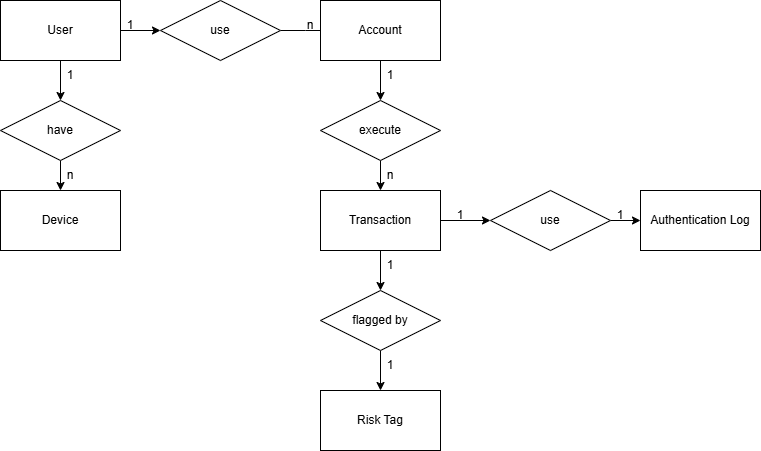

The diagram above was exported from draw.io. Its source (the exported page's mxGraphModel, read from the mxfile embedded in the PNG):
<mxGraphModel dx="869" dy="538" grid="1" gridSize="10" guides="1" tooltips="1" connect="1" arrows="1" fold="1" page="1" pageScale="1" pageWidth="1920" pageHeight="1200" math="0" shadow="0">
  <root>
    <mxCell id="0" />
    <mxCell id="1" parent="0" />
    <mxCell id="x4ErivatKKywTWl6pLnN-2" style="edgeStyle=orthogonalEdgeStyle;rounded=0;orthogonalLoop=1;jettySize=auto;html=1;entryX=0;entryY=0.5;entryDx=0;entryDy=0;" edge="1" parent="1" source="x4ErivatKKywTWl6pLnN-1" target="x4ErivatKKywTWl6pLnN-3">
      <mxGeometry relative="1" as="geometry">
        <mxPoint x="250" y="580" as="targetPoint" />
      </mxGeometry>
    </mxCell>
    <mxCell id="x4ErivatKKywTWl6pLnN-8" style="edgeStyle=orthogonalEdgeStyle;rounded=0;orthogonalLoop=1;jettySize=auto;html=1;" edge="1" parent="1" source="x4ErivatKKywTWl6pLnN-1" target="x4ErivatKKywTWl6pLnN-9">
      <mxGeometry relative="1" as="geometry">
        <mxPoint x="140" y="640" as="targetPoint" />
      </mxGeometry>
    </mxCell>
    <mxCell id="x4ErivatKKywTWl6pLnN-1" value="User" style="rounded=0;whiteSpace=wrap;html=1;" vertex="1" parent="1">
      <mxGeometry x="80" y="550" width="120" height="60" as="geometry" />
    </mxCell>
    <mxCell id="x4ErivatKKywTWl6pLnN-4" style="edgeStyle=orthogonalEdgeStyle;rounded=0;orthogonalLoop=1;jettySize=auto;html=1;" edge="1" parent="1" source="x4ErivatKKywTWl6pLnN-3">
      <mxGeometry relative="1" as="geometry">
        <mxPoint x="410" y="580" as="targetPoint" />
      </mxGeometry>
    </mxCell>
    <mxCell id="x4ErivatKKywTWl6pLnN-3" value="use" style="rhombus;whiteSpace=wrap;html=1;" vertex="1" parent="1">
      <mxGeometry x="240" y="550" width="120" height="60" as="geometry" />
    </mxCell>
    <mxCell id="x4ErivatKKywTWl6pLnN-6" style="edgeStyle=orthogonalEdgeStyle;rounded=0;orthogonalLoop=1;jettySize=auto;html=1;entryX=0.5;entryY=0;entryDx=0;entryDy=0;" edge="1" parent="1" source="x4ErivatKKywTWl6pLnN-5" target="x4ErivatKKywTWl6pLnN-7">
      <mxGeometry relative="1" as="geometry">
        <mxPoint x="470" y="640" as="targetPoint" />
      </mxGeometry>
    </mxCell>
    <mxCell id="x4ErivatKKywTWl6pLnN-5" value="Account" style="rounded=0;whiteSpace=wrap;html=1;" vertex="1" parent="1">
      <mxGeometry x="400" y="550" width="120" height="60" as="geometry" />
    </mxCell>
    <mxCell id="x4ErivatKKywTWl6pLnN-13" style="edgeStyle=orthogonalEdgeStyle;rounded=0;orthogonalLoop=1;jettySize=auto;html=1;exitX=0.5;exitY=1;exitDx=0;exitDy=0;entryX=0.5;entryY=0;entryDx=0;entryDy=0;" edge="1" parent="1" source="x4ErivatKKywTWl6pLnN-7" target="x4ErivatKKywTWl6pLnN-12">
      <mxGeometry relative="1" as="geometry" />
    </mxCell>
    <mxCell id="x4ErivatKKywTWl6pLnN-7" value="execute" style="rhombus;whiteSpace=wrap;html=1;" vertex="1" parent="1">
      <mxGeometry x="400" y="650" width="120" height="60" as="geometry" />
    </mxCell>
    <mxCell id="x4ErivatKKywTWl6pLnN-10" style="edgeStyle=orthogonalEdgeStyle;rounded=0;orthogonalLoop=1;jettySize=auto;html=1;" edge="1" parent="1" source="x4ErivatKKywTWl6pLnN-9" target="x4ErivatKKywTWl6pLnN-11">
      <mxGeometry relative="1" as="geometry">
        <mxPoint x="140" y="730" as="targetPoint" />
      </mxGeometry>
    </mxCell>
    <mxCell id="x4ErivatKKywTWl6pLnN-9" value="have" style="rhombus;whiteSpace=wrap;html=1;" vertex="1" parent="1">
      <mxGeometry x="80" y="650" width="120" height="60" as="geometry" />
    </mxCell>
    <mxCell id="x4ErivatKKywTWl6pLnN-11" value="Device" style="rounded=0;whiteSpace=wrap;html=1;" vertex="1" parent="1">
      <mxGeometry x="80" y="740" width="120" height="60" as="geometry" />
    </mxCell>
    <mxCell id="x4ErivatKKywTWl6pLnN-19" style="edgeStyle=orthogonalEdgeStyle;rounded=0;orthogonalLoop=1;jettySize=auto;html=1;exitX=0.5;exitY=1;exitDx=0;exitDy=0;entryX=0.5;entryY=0;entryDx=0;entryDy=0;" edge="1" parent="1" source="x4ErivatKKywTWl6pLnN-12" target="x4ErivatKKywTWl6pLnN-16">
      <mxGeometry relative="1" as="geometry" />
    </mxCell>
    <mxCell id="x4ErivatKKywTWl6pLnN-21" style="edgeStyle=orthogonalEdgeStyle;rounded=0;orthogonalLoop=1;jettySize=auto;html=1;exitX=1;exitY=0.5;exitDx=0;exitDy=0;entryX=0;entryY=0.5;entryDx=0;entryDy=0;" edge="1" parent="1" source="x4ErivatKKywTWl6pLnN-12" target="x4ErivatKKywTWl6pLnN-17">
      <mxGeometry relative="1" as="geometry" />
    </mxCell>
    <mxCell id="x4ErivatKKywTWl6pLnN-12" value="Transaction" style="rounded=0;whiteSpace=wrap;html=1;" vertex="1" parent="1">
      <mxGeometry x="400" y="740" width="120" height="60" as="geometry" />
    </mxCell>
    <mxCell id="x4ErivatKKywTWl6pLnN-14" value="Risk Tag" style="rounded=0;whiteSpace=wrap;html=1;" vertex="1" parent="1">
      <mxGeometry x="400" y="940" width="120" height="60" as="geometry" />
    </mxCell>
    <mxCell id="x4ErivatKKywTWl6pLnN-15" value="Authentication Log" style="rounded=0;whiteSpace=wrap;html=1;" vertex="1" parent="1">
      <mxGeometry x="720" y="740" width="120" height="60" as="geometry" />
    </mxCell>
    <mxCell id="x4ErivatKKywTWl6pLnN-20" style="edgeStyle=orthogonalEdgeStyle;rounded=0;orthogonalLoop=1;jettySize=auto;html=1;exitX=0.5;exitY=1;exitDx=0;exitDy=0;entryX=0.5;entryY=0;entryDx=0;entryDy=0;" edge="1" parent="1" source="x4ErivatKKywTWl6pLnN-16" target="x4ErivatKKywTWl6pLnN-14">
      <mxGeometry relative="1" as="geometry" />
    </mxCell>
    <mxCell id="x4ErivatKKywTWl6pLnN-16" value="flagged by" style="rhombus;whiteSpace=wrap;html=1;" vertex="1" parent="1">
      <mxGeometry x="400" y="840" width="120" height="60" as="geometry" />
    </mxCell>
    <mxCell id="x4ErivatKKywTWl6pLnN-22" style="edgeStyle=orthogonalEdgeStyle;rounded=0;orthogonalLoop=1;jettySize=auto;html=1;exitX=1;exitY=0.5;exitDx=0;exitDy=0;entryX=0;entryY=0.5;entryDx=0;entryDy=0;" edge="1" parent="1" source="x4ErivatKKywTWl6pLnN-17" target="x4ErivatKKywTWl6pLnN-15">
      <mxGeometry relative="1" as="geometry" />
    </mxCell>
    <mxCell id="x4ErivatKKywTWl6pLnN-17" value="use" style="rhombus;whiteSpace=wrap;html=1;" vertex="1" parent="1">
      <mxGeometry x="570" y="740" width="120" height="60" as="geometry" />
    </mxCell>
    <mxCell id="x4ErivatKKywTWl6pLnN-23" value="1" style="text;html=1;align=center;verticalAlign=middle;whiteSpace=wrap;rounded=0;" vertex="1" parent="1">
      <mxGeometry x="190" y="560" width="40" height="30" as="geometry" />
    </mxCell>
    <mxCell id="x4ErivatKKywTWl6pLnN-24" value="1" style="text;html=1;align=center;verticalAlign=middle;whiteSpace=wrap;rounded=0;" vertex="1" parent="1">
      <mxGeometry x="130" y="610" width="40" height="30" as="geometry" />
    </mxCell>
    <mxCell id="x4ErivatKKywTWl6pLnN-26" value="1" style="text;html=1;align=center;verticalAlign=middle;whiteSpace=wrap;rounded=0;" vertex="1" parent="1">
      <mxGeometry x="680" y="750" width="40" height="30" as="geometry" />
    </mxCell>
    <mxCell id="x4ErivatKKywTWl6pLnN-27" value="1" style="text;html=1;align=center;verticalAlign=middle;whiteSpace=wrap;rounded=0;" vertex="1" parent="1">
      <mxGeometry x="520" y="750" width="40" height="30" as="geometry" />
    </mxCell>
    <mxCell id="x4ErivatKKywTWl6pLnN-28" value="1" style="text;html=1;align=center;verticalAlign=middle;whiteSpace=wrap;rounded=0;" vertex="1" parent="1">
      <mxGeometry x="450" y="610" width="40" height="30" as="geometry" />
    </mxCell>
    <mxCell id="x4ErivatKKywTWl6pLnN-33" value="1" style="text;html=1;align=center;verticalAlign=middle;whiteSpace=wrap;rounded=0;" vertex="1" parent="1">
      <mxGeometry x="450" y="900" width="40" height="30" as="geometry" />
    </mxCell>
    <mxCell id="x4ErivatKKywTWl6pLnN-34" value="1" style="text;html=1;align=center;verticalAlign=middle;whiteSpace=wrap;rounded=0;" vertex="1" parent="1">
      <mxGeometry x="450" y="800" width="40" height="30" as="geometry" />
    </mxCell>
    <mxCell id="x4ErivatKKywTWl6pLnN-35" value="n" style="text;html=1;align=center;verticalAlign=middle;whiteSpace=wrap;rounded=0;" vertex="1" parent="1">
      <mxGeometry x="370" y="560" width="40" height="30" as="geometry" />
    </mxCell>
    <mxCell id="x4ErivatKKywTWl6pLnN-36" value="n" style="text;html=1;align=center;verticalAlign=middle;whiteSpace=wrap;rounded=0;" vertex="1" parent="1">
      <mxGeometry x="450" y="710" width="40" height="30" as="geometry" />
    </mxCell>
    <mxCell id="x4ErivatKKywTWl6pLnN-37" value="n" style="text;html=1;align=center;verticalAlign=middle;whiteSpace=wrap;rounded=0;" vertex="1" parent="1">
      <mxGeometry x="130" y="710" width="40" height="30" as="geometry" />
    </mxCell>
  </root>
</mxGraphModel>